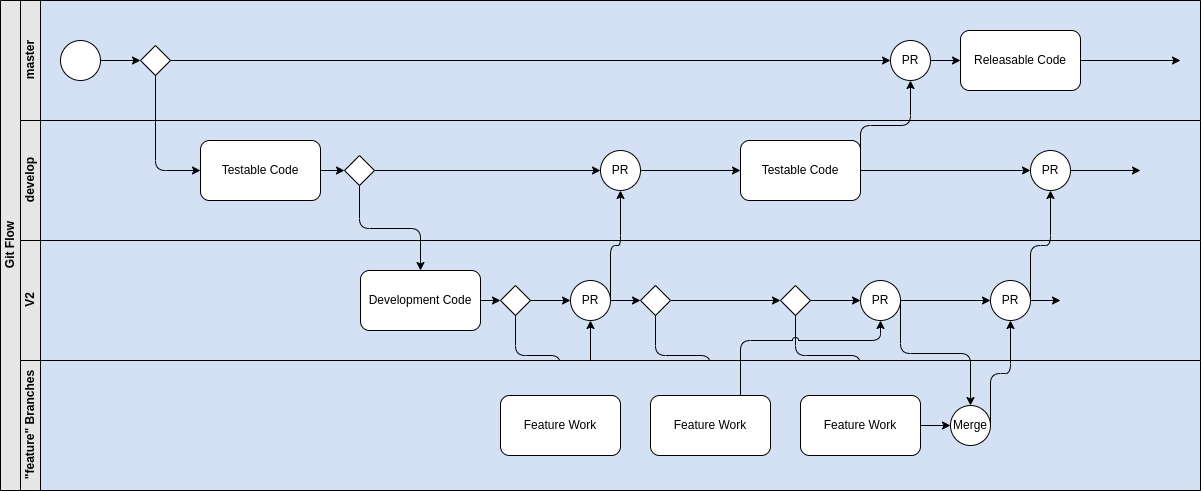

The diagram above was exported from draw.io. Its source (the exported page's mxGraphModel, read from the mxfile embedded in the PNG):
<mxGraphModel dx="1434" dy="839" grid="1" gridSize="10" guides="1" tooltips="1" connect="1" arrows="1" fold="1" page="1" pageScale="1" pageWidth="827" pageHeight="1169" math="0" shadow="0">
  <root>
    <mxCell id="0" />
    <mxCell id="1" parent="0" />
    <mxCell id="dNxyNK7c78bLwvsdeMH5-19" value="Git Flow" style="swimlane;html=1;childLayout=stackLayout;resizeParent=1;resizeParentMax=0;horizontal=0;startSize=20;horizontalStack=0;fillColor=#E6E6E6;" parent="1" vertex="1">
      <mxGeometry x="40" y="40" width="1200" height="490" as="geometry" />
    </mxCell>
    <mxCell id="dNxyNK7c78bLwvsdeMH5-20" value="master" style="swimlane;html=1;startSize=20;horizontal=0;swimlaneFillColor=#D4E1F5;fillColor=#E6E6E6;" parent="dNxyNK7c78bLwvsdeMH5-19" vertex="1">
      <mxGeometry x="20" width="1180" height="120" as="geometry" />
    </mxCell>
    <mxCell id="dNxyNK7c78bLwvsdeMH5-25" value="" style="edgeStyle=orthogonalEdgeStyle;rounded=0;orthogonalLoop=1;jettySize=auto;html=1;entryX=0;entryY=0.5;entryDx=0;entryDy=0;" parent="dNxyNK7c78bLwvsdeMH5-20" source="dNxyNK7c78bLwvsdeMH5-23" target="jyNGglmb9ImZw-LLhFWJ-5" edge="1">
      <mxGeometry relative="1" as="geometry">
        <mxPoint x="120" y="60" as="targetPoint" />
      </mxGeometry>
    </mxCell>
    <mxCell id="dNxyNK7c78bLwvsdeMH5-23" value="" style="ellipse;whiteSpace=wrap;html=1;" parent="dNxyNK7c78bLwvsdeMH5-20" vertex="1">
      <mxGeometry x="40" y="40" width="40" height="40" as="geometry" />
    </mxCell>
    <mxCell id="jyNGglmb9ImZw-LLhFWJ-5" value="" style="rhombus;whiteSpace=wrap;html=1;" vertex="1" parent="dNxyNK7c78bLwvsdeMH5-20">
      <mxGeometry x="120" y="45" width="30" height="30" as="geometry" />
    </mxCell>
    <mxCell id="jyNGglmb9ImZw-LLhFWJ-48" value="Releasable Code" style="rounded=1;whiteSpace=wrap;html=1;" vertex="1" parent="dNxyNK7c78bLwvsdeMH5-20">
      <mxGeometry x="940" y="30" width="120" height="60" as="geometry" />
    </mxCell>
    <mxCell id="jyNGglmb9ImZw-LLhFWJ-49" value="PR" style="ellipse;whiteSpace=wrap;html=1;" vertex="1" parent="dNxyNK7c78bLwvsdeMH5-20">
      <mxGeometry x="870" y="40" width="40" height="40" as="geometry" />
    </mxCell>
    <mxCell id="jyNGglmb9ImZw-LLhFWJ-52" value="" style="endArrow=classic;html=1;rounded=0;exitX=1;exitY=0.5;exitDx=0;exitDy=0;entryX=0;entryY=0.5;entryDx=0;entryDy=0;" edge="1" parent="dNxyNK7c78bLwvsdeMH5-20" source="jyNGglmb9ImZw-LLhFWJ-49" target="jyNGglmb9ImZw-LLhFWJ-48">
      <mxGeometry width="50" height="50" relative="1" as="geometry">
        <mxPoint x="560" y="360" as="sourcePoint" />
        <mxPoint x="610" y="310" as="targetPoint" />
      </mxGeometry>
    </mxCell>
    <mxCell id="jyNGglmb9ImZw-LLhFWJ-54" value="" style="endArrow=classic;html=1;rounded=0;exitX=1;exitY=0.5;exitDx=0;exitDy=0;entryX=0;entryY=0.5;entryDx=0;entryDy=0;" edge="1" parent="dNxyNK7c78bLwvsdeMH5-20" source="jyNGglmb9ImZw-LLhFWJ-5" target="jyNGglmb9ImZw-LLhFWJ-49">
      <mxGeometry width="50" height="50" relative="1" as="geometry">
        <mxPoint x="560" y="360" as="sourcePoint" />
        <mxPoint x="610" y="310" as="targetPoint" />
      </mxGeometry>
    </mxCell>
    <mxCell id="jyNGglmb9ImZw-LLhFWJ-1" value="develop" style="swimlane;html=1;startSize=20;horizontal=0;swimlaneFillColor=#D4E1F5;fillColor=#E6E6E6;" vertex="1" parent="dNxyNK7c78bLwvsdeMH5-19">
      <mxGeometry x="20" y="120" width="1180" height="120" as="geometry" />
    </mxCell>
    <mxCell id="jyNGglmb9ImZw-LLhFWJ-6" value="Testable Code" style="rounded=1;whiteSpace=wrap;html=1;" vertex="1" parent="jyNGglmb9ImZw-LLhFWJ-1">
      <mxGeometry x="180" y="20" width="120" height="60" as="geometry" />
    </mxCell>
    <mxCell id="jyNGglmb9ImZw-LLhFWJ-13" value="" style="rhombus;whiteSpace=wrap;html=1;" vertex="1" parent="jyNGglmb9ImZw-LLhFWJ-1">
      <mxGeometry x="324" y="35" width="30" height="30" as="geometry" />
    </mxCell>
    <mxCell id="jyNGglmb9ImZw-LLhFWJ-39" value="" style="endArrow=classic;html=1;rounded=0;exitX=1;exitY=0.5;exitDx=0;exitDy=0;entryX=0;entryY=0.5;entryDx=0;entryDy=0;" edge="1" parent="jyNGglmb9ImZw-LLhFWJ-1" source="jyNGglmb9ImZw-LLhFWJ-6" target="jyNGglmb9ImZw-LLhFWJ-13">
      <mxGeometry width="50" height="50" relative="1" as="geometry">
        <mxPoint x="330" y="240" as="sourcePoint" />
        <mxPoint x="380" y="190" as="targetPoint" />
      </mxGeometry>
    </mxCell>
    <mxCell id="jyNGglmb9ImZw-LLhFWJ-40" value="PR" style="ellipse;whiteSpace=wrap;html=1;" vertex="1" parent="jyNGglmb9ImZw-LLhFWJ-1">
      <mxGeometry x="580" y="30" width="40" height="40" as="geometry" />
    </mxCell>
    <mxCell id="jyNGglmb9ImZw-LLhFWJ-41" value="" style="endArrow=classic;html=1;rounded=0;exitX=1;exitY=0.5;exitDx=0;exitDy=0;" edge="1" parent="jyNGglmb9ImZw-LLhFWJ-1" source="jyNGglmb9ImZw-LLhFWJ-13">
      <mxGeometry width="50" height="50" relative="1" as="geometry">
        <mxPoint x="330" y="240" as="sourcePoint" />
        <mxPoint x="580" y="50" as="targetPoint" />
      </mxGeometry>
    </mxCell>
    <mxCell id="jyNGglmb9ImZw-LLhFWJ-43" value="PR" style="ellipse;whiteSpace=wrap;html=1;" vertex="1" parent="jyNGglmb9ImZw-LLhFWJ-1">
      <mxGeometry x="1010" y="30" width="40" height="40" as="geometry" />
    </mxCell>
    <mxCell id="jyNGglmb9ImZw-LLhFWJ-44" value="Testable Code" style="rounded=1;whiteSpace=wrap;html=1;" vertex="1" parent="jyNGglmb9ImZw-LLhFWJ-1">
      <mxGeometry x="720" y="20" width="120" height="60" as="geometry" />
    </mxCell>
    <mxCell id="jyNGglmb9ImZw-LLhFWJ-45" value="" style="endArrow=classic;html=1;rounded=0;exitX=1;exitY=0.5;exitDx=0;exitDy=0;entryX=0;entryY=0.5;entryDx=0;entryDy=0;" edge="1" parent="jyNGglmb9ImZw-LLhFWJ-1" source="jyNGglmb9ImZw-LLhFWJ-40" target="jyNGglmb9ImZw-LLhFWJ-44">
      <mxGeometry width="50" height="50" relative="1" as="geometry">
        <mxPoint x="330" y="240" as="sourcePoint" />
        <mxPoint x="380" y="190" as="targetPoint" />
      </mxGeometry>
    </mxCell>
    <mxCell id="jyNGglmb9ImZw-LLhFWJ-47" value="" style="endArrow=classic;html=1;rounded=0;exitX=1;exitY=0.5;exitDx=0;exitDy=0;entryX=0;entryY=0.5;entryDx=0;entryDy=0;" edge="1" parent="jyNGglmb9ImZw-LLhFWJ-1" source="jyNGglmb9ImZw-LLhFWJ-44" target="jyNGglmb9ImZw-LLhFWJ-43">
      <mxGeometry width="50" height="50" relative="1" as="geometry">
        <mxPoint x="560" y="240" as="sourcePoint" />
        <mxPoint x="610" y="190" as="targetPoint" />
      </mxGeometry>
    </mxCell>
    <mxCell id="dNxyNK7c78bLwvsdeMH5-21" value="V2" style="swimlane;html=1;startSize=20;horizontal=0;swimlaneFillColor=#D4E1F5;fillColor=#E6E6E6;" parent="dNxyNK7c78bLwvsdeMH5-19" vertex="1">
      <mxGeometry x="20" y="240" width="1180" height="120" as="geometry" />
    </mxCell>
    <mxCell id="jyNGglmb9ImZw-LLhFWJ-8" value="Development Code" style="rounded=1;whiteSpace=wrap;html=1;" vertex="1" parent="dNxyNK7c78bLwvsdeMH5-21">
      <mxGeometry x="340" y="30" width="120" height="60" as="geometry" />
    </mxCell>
    <mxCell id="jyNGglmb9ImZw-LLhFWJ-14" value="" style="rhombus;whiteSpace=wrap;html=1;" vertex="1" parent="dNxyNK7c78bLwvsdeMH5-21">
      <mxGeometry x="480" y="45" width="30" height="30" as="geometry" />
    </mxCell>
    <mxCell id="jyNGglmb9ImZw-LLhFWJ-15" value="" style="rhombus;whiteSpace=wrap;html=1;" vertex="1" parent="dNxyNK7c78bLwvsdeMH5-21">
      <mxGeometry x="620" y="45" width="30" height="30" as="geometry" />
    </mxCell>
    <mxCell id="jyNGglmb9ImZw-LLhFWJ-16" value="" style="rhombus;whiteSpace=wrap;html=1;" vertex="1" parent="dNxyNK7c78bLwvsdeMH5-21">
      <mxGeometry x="760" y="45" width="30" height="30" as="geometry" />
    </mxCell>
    <mxCell id="jyNGglmb9ImZw-LLhFWJ-20" value="PR" style="ellipse;whiteSpace=wrap;html=1;" vertex="1" parent="dNxyNK7c78bLwvsdeMH5-21">
      <mxGeometry x="550" y="40" width="40" height="40" as="geometry" />
    </mxCell>
    <mxCell id="jyNGglmb9ImZw-LLhFWJ-21" value="PR" style="ellipse;whiteSpace=wrap;html=1;" vertex="1" parent="dNxyNK7c78bLwvsdeMH5-21">
      <mxGeometry x="840" y="40" width="40" height="40" as="geometry" />
    </mxCell>
    <mxCell id="jyNGglmb9ImZw-LLhFWJ-22" value="PR" style="ellipse;whiteSpace=wrap;html=1;" vertex="1" parent="dNxyNK7c78bLwvsdeMH5-21">
      <mxGeometry x="970" y="40" width="40" height="40" as="geometry" />
    </mxCell>
    <mxCell id="jyNGglmb9ImZw-LLhFWJ-23" value="" style="endArrow=classic;html=1;rounded=0;entryX=0;entryY=0.5;entryDx=0;entryDy=0;exitX=1;exitY=0.5;exitDx=0;exitDy=0;" edge="1" parent="dNxyNK7c78bLwvsdeMH5-21" source="jyNGglmb9ImZw-LLhFWJ-8" target="jyNGglmb9ImZw-LLhFWJ-14">
      <mxGeometry width="50" height="50" relative="1" as="geometry">
        <mxPoint x="460" y="70" as="sourcePoint" />
        <mxPoint x="380" y="-30" as="targetPoint" />
      </mxGeometry>
    </mxCell>
    <mxCell id="jyNGglmb9ImZw-LLhFWJ-24" value="" style="endArrow=classic;html=1;rounded=0;exitX=1;exitY=0.5;exitDx=0;exitDy=0;entryX=0;entryY=0.5;entryDx=0;entryDy=0;" edge="1" parent="dNxyNK7c78bLwvsdeMH5-21" source="jyNGglmb9ImZw-LLhFWJ-14" target="jyNGglmb9ImZw-LLhFWJ-20">
      <mxGeometry width="50" height="50" relative="1" as="geometry">
        <mxPoint x="330" y="20" as="sourcePoint" />
        <mxPoint x="380" y="-30" as="targetPoint" />
      </mxGeometry>
    </mxCell>
    <mxCell id="jyNGglmb9ImZw-LLhFWJ-25" value="" style="endArrow=classic;html=1;rounded=0;exitX=1;exitY=0.5;exitDx=0;exitDy=0;entryX=0;entryY=0.5;entryDx=0;entryDy=0;" edge="1" parent="dNxyNK7c78bLwvsdeMH5-21" source="jyNGglmb9ImZw-LLhFWJ-20" target="jyNGglmb9ImZw-LLhFWJ-15">
      <mxGeometry width="50" height="50" relative="1" as="geometry">
        <mxPoint x="330" y="20" as="sourcePoint" />
        <mxPoint x="380" y="-30" as="targetPoint" />
      </mxGeometry>
    </mxCell>
    <mxCell id="jyNGglmb9ImZw-LLhFWJ-27" value="" style="endArrow=classic;html=1;rounded=0;exitX=1;exitY=0.5;exitDx=0;exitDy=0;entryX=0;entryY=0.5;entryDx=0;entryDy=0;" edge="1" parent="dNxyNK7c78bLwvsdeMH5-21" source="jyNGglmb9ImZw-LLhFWJ-15" target="jyNGglmb9ImZw-LLhFWJ-16">
      <mxGeometry width="50" height="50" relative="1" as="geometry">
        <mxPoint x="330" y="20" as="sourcePoint" />
        <mxPoint x="380" y="-30" as="targetPoint" />
      </mxGeometry>
    </mxCell>
    <mxCell id="jyNGglmb9ImZw-LLhFWJ-28" value="" style="endArrow=classic;html=1;rounded=0;exitX=1;exitY=0.5;exitDx=0;exitDy=0;entryX=0;entryY=0.5;entryDx=0;entryDy=0;" edge="1" parent="dNxyNK7c78bLwvsdeMH5-21" source="jyNGglmb9ImZw-LLhFWJ-16" target="jyNGglmb9ImZw-LLhFWJ-21">
      <mxGeometry width="50" height="50" relative="1" as="geometry">
        <mxPoint x="330" y="20" as="sourcePoint" />
        <mxPoint x="820" y="60" as="targetPoint" />
      </mxGeometry>
    </mxCell>
    <mxCell id="jyNGglmb9ImZw-LLhFWJ-29" value="" style="endArrow=classic;html=1;rounded=0;exitX=1;exitY=0.5;exitDx=0;exitDy=0;entryX=0;entryY=0.5;entryDx=0;entryDy=0;" edge="1" parent="dNxyNK7c78bLwvsdeMH5-21" source="jyNGglmb9ImZw-LLhFWJ-21" target="jyNGglmb9ImZw-LLhFWJ-22">
      <mxGeometry width="50" height="50" relative="1" as="geometry">
        <mxPoint x="330" y="20" as="sourcePoint" />
        <mxPoint x="380" y="-30" as="targetPoint" />
      </mxGeometry>
    </mxCell>
    <mxCell id="jyNGglmb9ImZw-LLhFWJ-7" value="" style="endArrow=classic;html=1;rounded=1;exitX=0.5;exitY=1;exitDx=0;exitDy=0;entryX=0;entryY=0.5;entryDx=0;entryDy=0;edgeStyle=elbowEdgeStyle;" edge="1" parent="dNxyNK7c78bLwvsdeMH5-19" source="jyNGglmb9ImZw-LLhFWJ-5" target="jyNGglmb9ImZw-LLhFWJ-6">
      <mxGeometry width="50" height="50" relative="1" as="geometry">
        <mxPoint x="350" y="260" as="sourcePoint" />
        <mxPoint x="400" y="210" as="targetPoint" />
        <Array as="points">
          <mxPoint x="155" y="130" />
        </Array>
      </mxGeometry>
    </mxCell>
    <mxCell id="jyNGglmb9ImZw-LLhFWJ-17" value="" style="endArrow=classic;html=1;rounded=1;exitX=0.5;exitY=1;exitDx=0;exitDy=0;entryX=0.5;entryY=0;entryDx=0;entryDy=0;edgeStyle=elbowEdgeStyle;elbow=vertical;" edge="1" parent="dNxyNK7c78bLwvsdeMH5-19" source="jyNGglmb9ImZw-LLhFWJ-14" target="jyNGglmb9ImZw-LLhFWJ-10">
      <mxGeometry width="50" height="50" relative="1" as="geometry">
        <mxPoint x="350" y="260" as="sourcePoint" />
        <mxPoint x="400" y="210" as="targetPoint" />
      </mxGeometry>
    </mxCell>
    <mxCell id="jyNGglmb9ImZw-LLhFWJ-18" value="" style="endArrow=classic;html=1;rounded=1;exitX=0.5;exitY=1;exitDx=0;exitDy=0;entryX=0.5;entryY=0;entryDx=0;entryDy=0;edgeStyle=elbowEdgeStyle;elbow=vertical;" edge="1" parent="dNxyNK7c78bLwvsdeMH5-19" source="jyNGglmb9ImZw-LLhFWJ-15" target="jyNGglmb9ImZw-LLhFWJ-9">
      <mxGeometry width="50" height="50" relative="1" as="geometry">
        <mxPoint x="350" y="260" as="sourcePoint" />
        <mxPoint x="680" y="370" as="targetPoint" />
      </mxGeometry>
    </mxCell>
    <mxCell id="jyNGglmb9ImZw-LLhFWJ-19" value="" style="endArrow=classic;html=1;rounded=1;exitX=0.5;exitY=1;exitDx=0;exitDy=0;entryX=0.5;entryY=0;entryDx=0;entryDy=0;edgeStyle=elbowEdgeStyle;elbow=vertical;strokeColor=default;" edge="1" parent="dNxyNK7c78bLwvsdeMH5-19" source="jyNGglmb9ImZw-LLhFWJ-16" target="jyNGglmb9ImZw-LLhFWJ-11">
      <mxGeometry width="50" height="50" relative="1" as="geometry">
        <mxPoint x="350" y="260" as="sourcePoint" />
        <mxPoint x="400" y="210" as="targetPoint" />
      </mxGeometry>
    </mxCell>
    <mxCell id="jyNGglmb9ImZw-LLhFWJ-31" value="" style="endArrow=classic;html=1;rounded=0;exitX=0.75;exitY=0;exitDx=0;exitDy=0;entryX=0.5;entryY=1;entryDx=0;entryDy=0;" edge="1" parent="dNxyNK7c78bLwvsdeMH5-19" source="jyNGglmb9ImZw-LLhFWJ-10" target="jyNGglmb9ImZw-LLhFWJ-20">
      <mxGeometry width="50" height="50" relative="1" as="geometry">
        <mxPoint x="510" y="600" as="sourcePoint" />
        <mxPoint x="560" y="550" as="targetPoint" />
      </mxGeometry>
    </mxCell>
    <mxCell id="dNxyNK7c78bLwvsdeMH5-22" value="&quot;feature&quot; Branches" style="swimlane;html=1;startSize=20;horizontal=0;swimlaneFillColor=#D4E1F5;fillColor=#E6E6E6;" parent="dNxyNK7c78bLwvsdeMH5-19" vertex="1">
      <mxGeometry x="20" y="360" width="1180" height="130" as="geometry" />
    </mxCell>
    <mxCell id="jyNGglmb9ImZw-LLhFWJ-9" value="Feature Work" style="rounded=1;whiteSpace=wrap;html=1;" vertex="1" parent="dNxyNK7c78bLwvsdeMH5-22">
      <mxGeometry x="630" y="35" width="120" height="60" as="geometry" />
    </mxCell>
    <mxCell id="jyNGglmb9ImZw-LLhFWJ-10" value="Feature Work" style="rounded=1;whiteSpace=wrap;html=1;" vertex="1" parent="dNxyNK7c78bLwvsdeMH5-22">
      <mxGeometry x="480" y="35" width="120" height="60" as="geometry" />
    </mxCell>
    <mxCell id="jyNGglmb9ImZw-LLhFWJ-11" value="Feature Work" style="rounded=1;whiteSpace=wrap;html=1;" vertex="1" parent="dNxyNK7c78bLwvsdeMH5-22">
      <mxGeometry x="780" y="35" width="120" height="60" as="geometry" />
    </mxCell>
    <mxCell id="jyNGglmb9ImZw-LLhFWJ-33" value="Merge" style="ellipse;whiteSpace=wrap;html=1;" vertex="1" parent="dNxyNK7c78bLwvsdeMH5-22">
      <mxGeometry x="930" y="45" width="40" height="40" as="geometry" />
    </mxCell>
    <mxCell id="jyNGglmb9ImZw-LLhFWJ-34" value="" style="endArrow=classic;html=1;rounded=0;exitX=1;exitY=0.5;exitDx=0;exitDy=0;entryX=0;entryY=0.5;entryDx=0;entryDy=0;" edge="1" parent="dNxyNK7c78bLwvsdeMH5-22" source="jyNGglmb9ImZw-LLhFWJ-11" target="jyNGglmb9ImZw-LLhFWJ-33">
      <mxGeometry width="50" height="50" relative="1" as="geometry">
        <mxPoint x="1030" y="150" as="sourcePoint" />
        <mxPoint x="380" y="-50" as="targetPoint" />
      </mxGeometry>
    </mxCell>
    <mxCell id="jyNGglmb9ImZw-LLhFWJ-35" value="" style="endArrow=classic;html=1;rounded=1;exitX=1;exitY=0.5;exitDx=0;exitDy=0;entryX=0.5;entryY=0;entryDx=0;entryDy=0;edgeStyle=elbowEdgeStyle;elbow=vertical;" edge="1" parent="dNxyNK7c78bLwvsdeMH5-19" source="jyNGglmb9ImZw-LLhFWJ-21" target="jyNGglmb9ImZw-LLhFWJ-33">
      <mxGeometry width="50" height="50" relative="1" as="geometry">
        <mxPoint x="350" y="360" as="sourcePoint" />
        <mxPoint x="400" y="310" as="targetPoint" />
      </mxGeometry>
    </mxCell>
    <mxCell id="jyNGglmb9ImZw-LLhFWJ-36" value="" style="endArrow=classic;html=1;rounded=1;exitX=1;exitY=0.5;exitDx=0;exitDy=0;entryX=0.5;entryY=1;entryDx=0;entryDy=0;edgeStyle=elbowEdgeStyle;elbow=vertical;" edge="1" parent="dNxyNK7c78bLwvsdeMH5-19" source="jyNGglmb9ImZw-LLhFWJ-33" target="jyNGglmb9ImZw-LLhFWJ-22">
      <mxGeometry width="50" height="50" relative="1" as="geometry">
        <mxPoint x="350" y="360" as="sourcePoint" />
        <mxPoint x="400" y="310" as="targetPoint" />
      </mxGeometry>
    </mxCell>
    <mxCell id="jyNGglmb9ImZw-LLhFWJ-37" value="" style="endArrow=classic;html=1;exitX=0.75;exitY=0;exitDx=0;exitDy=0;entryX=0.5;entryY=1;entryDx=0;entryDy=0;edgeStyle=elbowEdgeStyle;elbow=vertical;jumpStyle=arc;" edge="1" parent="dNxyNK7c78bLwvsdeMH5-19" source="jyNGglmb9ImZw-LLhFWJ-9" target="jyNGglmb9ImZw-LLhFWJ-21">
      <mxGeometry width="50" height="50" relative="1" as="geometry">
        <mxPoint x="370" y="370" as="sourcePoint" />
        <mxPoint x="400" y="310" as="targetPoint" />
        <Array as="points">
          <mxPoint x="820" y="340" />
        </Array>
      </mxGeometry>
    </mxCell>
    <mxCell id="jyNGglmb9ImZw-LLhFWJ-38" value="" style="endArrow=classic;html=1;rounded=1;exitX=0.5;exitY=1;exitDx=0;exitDy=0;entryX=0.5;entryY=0;entryDx=0;entryDy=0;edgeStyle=elbowEdgeStyle;elbow=vertical;" edge="1" parent="dNxyNK7c78bLwvsdeMH5-19" source="jyNGglmb9ImZw-LLhFWJ-13" target="jyNGglmb9ImZw-LLhFWJ-8">
      <mxGeometry width="50" height="50" relative="1" as="geometry">
        <mxPoint x="400" y="230" as="sourcePoint" />
        <mxPoint x="450" y="180" as="targetPoint" />
      </mxGeometry>
    </mxCell>
    <mxCell id="jyNGglmb9ImZw-LLhFWJ-42" value="" style="endArrow=classic;html=1;rounded=1;exitX=1;exitY=0.5;exitDx=0;exitDy=0;entryX=0.5;entryY=1;entryDx=0;entryDy=0;edgeStyle=elbowEdgeStyle;elbow=vertical;" edge="1" parent="dNxyNK7c78bLwvsdeMH5-19" source="jyNGglmb9ImZw-LLhFWJ-20" target="jyNGglmb9ImZw-LLhFWJ-40">
      <mxGeometry width="50" height="50" relative="1" as="geometry">
        <mxPoint x="350" y="360" as="sourcePoint" />
        <mxPoint x="400" y="310" as="targetPoint" />
      </mxGeometry>
    </mxCell>
    <mxCell id="jyNGglmb9ImZw-LLhFWJ-46" value="" style="endArrow=classic;html=1;rounded=1;exitX=1;exitY=0.5;exitDx=0;exitDy=0;entryX=0.5;entryY=1;entryDx=0;entryDy=0;edgeStyle=elbowEdgeStyle;elbow=vertical;" edge="1" parent="dNxyNK7c78bLwvsdeMH5-19" source="jyNGglmb9ImZw-LLhFWJ-22" target="jyNGglmb9ImZw-LLhFWJ-43">
      <mxGeometry width="50" height="50" relative="1" as="geometry">
        <mxPoint x="350" y="360" as="sourcePoint" />
        <mxPoint x="400" y="310" as="targetPoint" />
      </mxGeometry>
    </mxCell>
    <mxCell id="jyNGglmb9ImZw-LLhFWJ-50" value="" style="endArrow=classic;html=1;rounded=1;exitX=1;exitY=0.5;exitDx=0;exitDy=0;entryX=0.5;entryY=1;entryDx=0;entryDy=0;edgeStyle=elbowEdgeStyle;elbow=vertical;" edge="1" parent="dNxyNK7c78bLwvsdeMH5-19" source="jyNGglmb9ImZw-LLhFWJ-44" target="jyNGglmb9ImZw-LLhFWJ-49">
      <mxGeometry width="50" height="50" relative="1" as="geometry">
        <mxPoint x="580" y="360" as="sourcePoint" />
        <mxPoint x="630" y="310" as="targetPoint" />
      </mxGeometry>
    </mxCell>
    <mxCell id="jyNGglmb9ImZw-LLhFWJ-30" value="" style="endArrow=classic;html=1;rounded=0;exitX=1;exitY=0.5;exitDx=0;exitDy=0;" edge="1" parent="1" source="jyNGglmb9ImZw-LLhFWJ-22">
      <mxGeometry width="50" height="50" relative="1" as="geometry">
        <mxPoint x="390" y="300" as="sourcePoint" />
        <mxPoint x="1100" y="340" as="targetPoint" />
      </mxGeometry>
    </mxCell>
    <mxCell id="jyNGglmb9ImZw-LLhFWJ-51" value="" style="endArrow=classic;html=1;rounded=0;exitX=1;exitY=0.5;exitDx=0;exitDy=0;" edge="1" parent="1" source="jyNGglmb9ImZw-LLhFWJ-43">
      <mxGeometry width="50" height="50" relative="1" as="geometry">
        <mxPoint x="620" y="400" as="sourcePoint" />
        <mxPoint x="1180" y="210" as="targetPoint" />
      </mxGeometry>
    </mxCell>
    <mxCell id="jyNGglmb9ImZw-LLhFWJ-53" value="" style="endArrow=classic;html=1;rounded=0;exitX=1;exitY=0.5;exitDx=0;exitDy=0;" edge="1" parent="1" source="jyNGglmb9ImZw-LLhFWJ-48">
      <mxGeometry width="50" height="50" relative="1" as="geometry">
        <mxPoint x="620" y="400" as="sourcePoint" />
        <mxPoint x="1220" y="100" as="targetPoint" />
      </mxGeometry>
    </mxCell>
  </root>
</mxGraphModel>